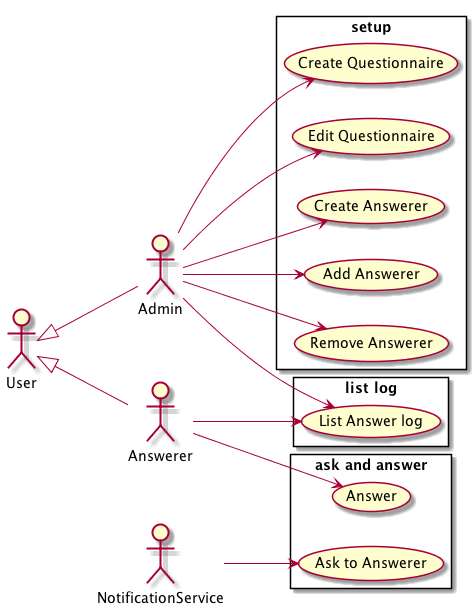

The diagram above was rendered by PlantUML. Its source (embedded in the PNG):
@startuml

left to right direction

User <|-- Admin
User <|-- Answerer

rectangle setup {
    Admin --> (Create Questionnaire)
    Admin --> (Edit Questionnaire)

    Admin --> (Create Answerer)
    Admin --> (Add Answerer)
    Admin --> (Remove Answerer)
}

:NotificationService:

rectangle "ask and answer" {
    NotificationService --> (Ask to Answerer)
    Answerer --> (Answer)
}

rectangle "list log" {
    Admin --> (List Answer log)
    Answerer --> (List Answer log)
}

@enduml